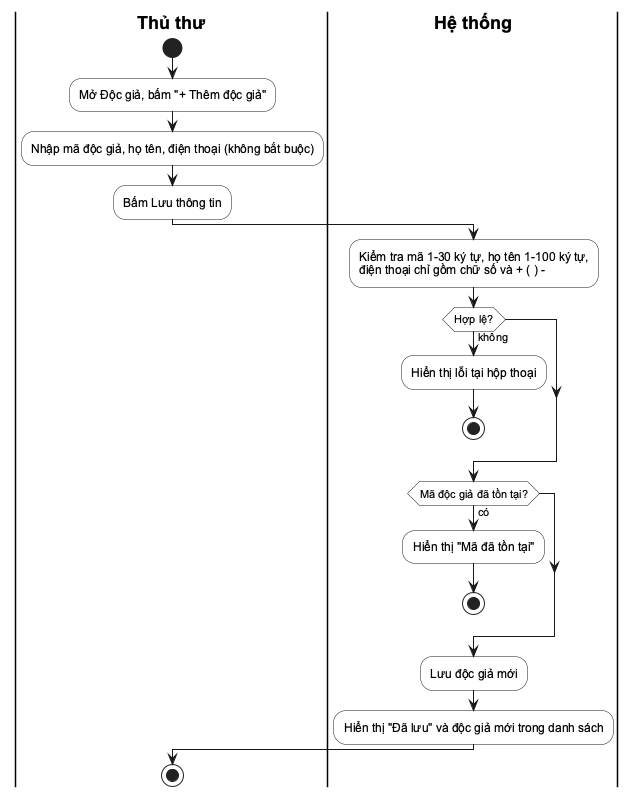

The diagram above was rendered by PlantUML. Its source (embedded in the PNG):
@startuml
skinparam defaultFontName Arial
skinparam shadowing false
skinparam ActivityBackgroundColor #FFFFFF
skinparam SwimlaneTitleFontStyle bold
|Thủ thư|
start
:Mở Độc giả, bấm "+ Thêm độc giả";
:Nhập mã độc giả, họ tên, điện thoại (không bắt buộc);
:Bấm Lưu thông tin;
|Hệ thống|
:Kiểm tra mã 1-30 ký tự, họ tên 1-100 ký tự,\nđiện thoại chỉ gồm chữ số và + ( ) -;
if (Hợp lệ?) then (không)
  :Hiển thị lỗi tại hộp thoại;
  stop
endif
if (Mã độc giả đã tồn tại?) then (có)
  :Hiển thị "Mã đã tồn tại";
  stop
endif
:Lưu độc giả mới;
:Hiển thị "Đã lưu" và độc giả mới trong danh sách;
|Thủ thư|
stop
@enduml